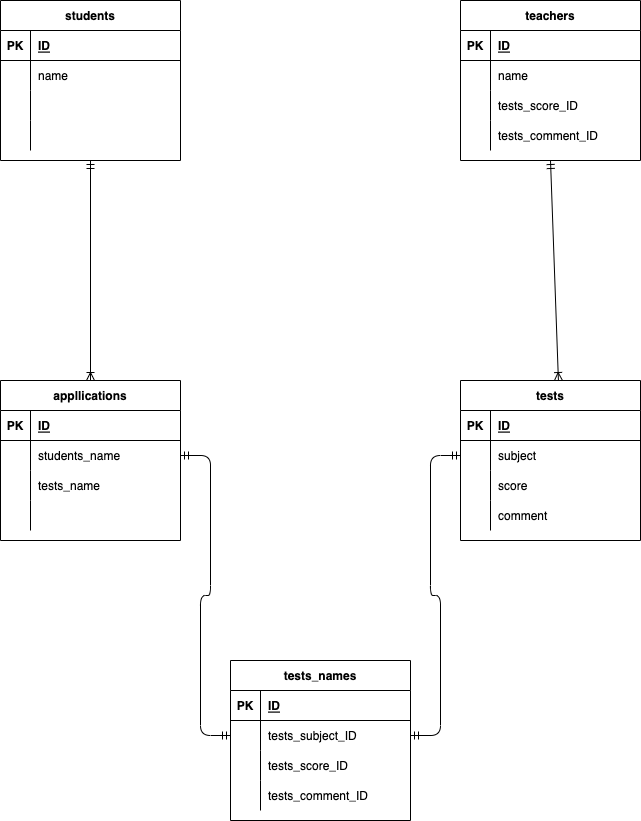

The diagram above was exported from draw.io. Its source (the exported page's mxGraphModel, read from the mxfile embedded in the PNG):
<mxGraphModel dx="723" dy="627" grid="1" gridSize="10" guides="1" tooltips="1" connect="1" arrows="1" fold="1" page="1" pageScale="1" pageWidth="827" pageHeight="1169" math="0" shadow="0">
  <root>
    <mxCell id="0" />
    <mxCell id="1" parent="0" />
    <mxCell id="2" value="students" style="shape=table;startSize=30;container=1;collapsible=1;childLayout=tableLayout;fixedRows=1;rowLines=0;fontStyle=1;align=center;resizeLast=1;" vertex="1" parent="1">
      <mxGeometry x="40" y="340" width="180" height="160" as="geometry" />
    </mxCell>
    <mxCell id="3" value="" style="shape=partialRectangle;collapsible=0;dropTarget=0;pointerEvents=0;fillColor=none;top=0;left=0;bottom=1;right=0;points=[[0,0.5],[1,0.5]];portConstraint=eastwest;" vertex="1" parent="2">
      <mxGeometry y="30" width="180" height="30" as="geometry" />
    </mxCell>
    <mxCell id="4" value="PK" style="shape=partialRectangle;connectable=0;fillColor=none;top=0;left=0;bottom=0;right=0;fontStyle=1;overflow=hidden;" vertex="1" parent="3">
      <mxGeometry width="30" height="30" as="geometry">
        <mxRectangle width="30" height="30" as="alternateBounds" />
      </mxGeometry>
    </mxCell>
    <mxCell id="5" value="ID" style="shape=partialRectangle;connectable=0;fillColor=none;top=0;left=0;bottom=0;right=0;align=left;spacingLeft=6;fontStyle=5;overflow=hidden;" vertex="1" parent="3">
      <mxGeometry x="30" width="150" height="30" as="geometry">
        <mxRectangle width="150" height="30" as="alternateBounds" />
      </mxGeometry>
    </mxCell>
    <mxCell id="6" value="" style="shape=partialRectangle;collapsible=0;dropTarget=0;pointerEvents=0;fillColor=none;top=0;left=0;bottom=0;right=0;points=[[0,0.5],[1,0.5]];portConstraint=eastwest;" vertex="1" parent="2">
      <mxGeometry y="60" width="180" height="30" as="geometry" />
    </mxCell>
    <mxCell id="7" value="" style="shape=partialRectangle;connectable=0;fillColor=none;top=0;left=0;bottom=0;right=0;editable=1;overflow=hidden;" vertex="1" parent="6">
      <mxGeometry width="30" height="30" as="geometry">
        <mxRectangle width="30" height="30" as="alternateBounds" />
      </mxGeometry>
    </mxCell>
    <mxCell id="8" value="name" style="shape=partialRectangle;connectable=0;fillColor=none;top=0;left=0;bottom=0;right=0;align=left;spacingLeft=6;overflow=hidden;" vertex="1" parent="6">
      <mxGeometry x="30" width="150" height="30" as="geometry">
        <mxRectangle width="150" height="30" as="alternateBounds" />
      </mxGeometry>
    </mxCell>
    <mxCell id="9" value="" style="shape=partialRectangle;collapsible=0;dropTarget=0;pointerEvents=0;fillColor=none;top=0;left=0;bottom=0;right=0;points=[[0,0.5],[1,0.5]];portConstraint=eastwest;" vertex="1" parent="2">
      <mxGeometry y="90" width="180" height="30" as="geometry" />
    </mxCell>
    <mxCell id="10" value="" style="shape=partialRectangle;connectable=0;fillColor=none;top=0;left=0;bottom=0;right=0;editable=1;overflow=hidden;" vertex="1" parent="9">
      <mxGeometry width="30" height="30" as="geometry">
        <mxRectangle width="30" height="30" as="alternateBounds" />
      </mxGeometry>
    </mxCell>
    <mxCell id="11" value="" style="shape=partialRectangle;connectable=0;fillColor=none;top=0;left=0;bottom=0;right=0;align=left;spacingLeft=6;overflow=hidden;" vertex="1" parent="9">
      <mxGeometry x="30" width="150" height="30" as="geometry">
        <mxRectangle width="150" height="30" as="alternateBounds" />
      </mxGeometry>
    </mxCell>
    <mxCell id="12" value="" style="shape=partialRectangle;collapsible=0;dropTarget=0;pointerEvents=0;fillColor=none;top=0;left=0;bottom=0;right=0;points=[[0,0.5],[1,0.5]];portConstraint=eastwest;" vertex="1" parent="2">
      <mxGeometry y="120" width="180" height="30" as="geometry" />
    </mxCell>
    <mxCell id="13" value="" style="shape=partialRectangle;connectable=0;fillColor=none;top=0;left=0;bottom=0;right=0;editable=1;overflow=hidden;" vertex="1" parent="12">
      <mxGeometry width="30" height="30" as="geometry">
        <mxRectangle width="30" height="30" as="alternateBounds" />
      </mxGeometry>
    </mxCell>
    <mxCell id="14" value="" style="shape=partialRectangle;connectable=0;fillColor=none;top=0;left=0;bottom=0;right=0;align=left;spacingLeft=6;overflow=hidden;" vertex="1" parent="12">
      <mxGeometry x="30" width="150" height="30" as="geometry">
        <mxRectangle width="150" height="30" as="alternateBounds" />
      </mxGeometry>
    </mxCell>
    <mxCell id="28" value="teachers" style="shape=table;startSize=30;container=1;collapsible=1;childLayout=tableLayout;fixedRows=1;rowLines=0;fontStyle=1;align=center;resizeLast=1;" vertex="1" parent="1">
      <mxGeometry x="500" y="340" width="180" height="160" as="geometry" />
    </mxCell>
    <mxCell id="29" value="" style="shape=partialRectangle;collapsible=0;dropTarget=0;pointerEvents=0;fillColor=none;top=0;left=0;bottom=1;right=0;points=[[0,0.5],[1,0.5]];portConstraint=eastwest;" vertex="1" parent="28">
      <mxGeometry y="30" width="180" height="30" as="geometry" />
    </mxCell>
    <mxCell id="30" value="PK" style="shape=partialRectangle;connectable=0;fillColor=none;top=0;left=0;bottom=0;right=0;fontStyle=1;overflow=hidden;" vertex="1" parent="29">
      <mxGeometry width="30" height="30" as="geometry">
        <mxRectangle width="30" height="30" as="alternateBounds" />
      </mxGeometry>
    </mxCell>
    <mxCell id="31" value="ID" style="shape=partialRectangle;connectable=0;fillColor=none;top=0;left=0;bottom=0;right=0;align=left;spacingLeft=6;fontStyle=5;overflow=hidden;" vertex="1" parent="29">
      <mxGeometry x="30" width="150" height="30" as="geometry">
        <mxRectangle width="150" height="30" as="alternateBounds" />
      </mxGeometry>
    </mxCell>
    <mxCell id="32" value="" style="shape=partialRectangle;collapsible=0;dropTarget=0;pointerEvents=0;fillColor=none;top=0;left=0;bottom=0;right=0;points=[[0,0.5],[1,0.5]];portConstraint=eastwest;" vertex="1" parent="28">
      <mxGeometry y="60" width="180" height="30" as="geometry" />
    </mxCell>
    <mxCell id="33" value="" style="shape=partialRectangle;connectable=0;fillColor=none;top=0;left=0;bottom=0;right=0;editable=1;overflow=hidden;" vertex="1" parent="32">
      <mxGeometry width="30" height="30" as="geometry">
        <mxRectangle width="30" height="30" as="alternateBounds" />
      </mxGeometry>
    </mxCell>
    <mxCell id="34" value="name" style="shape=partialRectangle;connectable=0;fillColor=none;top=0;left=0;bottom=0;right=0;align=left;spacingLeft=6;overflow=hidden;" vertex="1" parent="32">
      <mxGeometry x="30" width="150" height="30" as="geometry">
        <mxRectangle width="150" height="30" as="alternateBounds" />
      </mxGeometry>
    </mxCell>
    <mxCell id="35" value="" style="shape=partialRectangle;collapsible=0;dropTarget=0;pointerEvents=0;fillColor=none;top=0;left=0;bottom=0;right=0;points=[[0,0.5],[1,0.5]];portConstraint=eastwest;" vertex="1" parent="28">
      <mxGeometry y="90" width="180" height="30" as="geometry" />
    </mxCell>
    <mxCell id="36" value="" style="shape=partialRectangle;connectable=0;fillColor=none;top=0;left=0;bottom=0;right=0;editable=1;overflow=hidden;" vertex="1" parent="35">
      <mxGeometry width="30" height="30" as="geometry">
        <mxRectangle width="30" height="30" as="alternateBounds" />
      </mxGeometry>
    </mxCell>
    <mxCell id="37" value="tests_score_ID" style="shape=partialRectangle;connectable=0;fillColor=none;top=0;left=0;bottom=0;right=0;align=left;spacingLeft=6;overflow=hidden;" vertex="1" parent="35">
      <mxGeometry x="30" width="150" height="30" as="geometry">
        <mxRectangle width="150" height="30" as="alternateBounds" />
      </mxGeometry>
    </mxCell>
    <mxCell id="38" value="" style="shape=partialRectangle;collapsible=0;dropTarget=0;pointerEvents=0;fillColor=none;top=0;left=0;bottom=0;right=0;points=[[0,0.5],[1,0.5]];portConstraint=eastwest;" vertex="1" parent="28">
      <mxGeometry y="120" width="180" height="30" as="geometry" />
    </mxCell>
    <mxCell id="39" value="" style="shape=partialRectangle;connectable=0;fillColor=none;top=0;left=0;bottom=0;right=0;editable=1;overflow=hidden;" vertex="1" parent="38">
      <mxGeometry width="30" height="30" as="geometry">
        <mxRectangle width="30" height="30" as="alternateBounds" />
      </mxGeometry>
    </mxCell>
    <mxCell id="40" value="tests_comment_ID" style="shape=partialRectangle;connectable=0;fillColor=none;top=0;left=0;bottom=0;right=0;align=left;spacingLeft=6;overflow=hidden;" vertex="1" parent="38">
      <mxGeometry x="30" width="150" height="30" as="geometry">
        <mxRectangle width="150" height="30" as="alternateBounds" />
      </mxGeometry>
    </mxCell>
    <mxCell id="41" value="tests" style="shape=table;startSize=30;container=1;collapsible=1;childLayout=tableLayout;fixedRows=1;rowLines=0;fontStyle=1;align=center;resizeLast=1;" vertex="1" parent="1">
      <mxGeometry x="500" y="720" width="180" height="160" as="geometry" />
    </mxCell>
    <mxCell id="42" value="" style="shape=partialRectangle;collapsible=0;dropTarget=0;pointerEvents=0;fillColor=none;top=0;left=0;bottom=1;right=0;points=[[0,0.5],[1,0.5]];portConstraint=eastwest;" vertex="1" parent="41">
      <mxGeometry y="30" width="180" height="30" as="geometry" />
    </mxCell>
    <mxCell id="43" value="PK" style="shape=partialRectangle;connectable=0;fillColor=none;top=0;left=0;bottom=0;right=0;fontStyle=1;overflow=hidden;" vertex="1" parent="42">
      <mxGeometry width="30" height="30" as="geometry">
        <mxRectangle width="30" height="30" as="alternateBounds" />
      </mxGeometry>
    </mxCell>
    <mxCell id="44" value="ID" style="shape=partialRectangle;connectable=0;fillColor=none;top=0;left=0;bottom=0;right=0;align=left;spacingLeft=6;fontStyle=5;overflow=hidden;" vertex="1" parent="42">
      <mxGeometry x="30" width="150" height="30" as="geometry">
        <mxRectangle width="150" height="30" as="alternateBounds" />
      </mxGeometry>
    </mxCell>
    <mxCell id="45" value="" style="shape=partialRectangle;collapsible=0;dropTarget=0;pointerEvents=0;fillColor=none;top=0;left=0;bottom=0;right=0;points=[[0,0.5],[1,0.5]];portConstraint=eastwest;" vertex="1" parent="41">
      <mxGeometry y="60" width="180" height="30" as="geometry" />
    </mxCell>
    <mxCell id="46" value="" style="shape=partialRectangle;connectable=0;fillColor=none;top=0;left=0;bottom=0;right=0;editable=1;overflow=hidden;" vertex="1" parent="45">
      <mxGeometry width="30" height="30" as="geometry">
        <mxRectangle width="30" height="30" as="alternateBounds" />
      </mxGeometry>
    </mxCell>
    <mxCell id="47" value="subject" style="shape=partialRectangle;connectable=0;fillColor=none;top=0;left=0;bottom=0;right=0;align=left;spacingLeft=6;overflow=hidden;" vertex="1" parent="45">
      <mxGeometry x="30" width="150" height="30" as="geometry">
        <mxRectangle width="150" height="30" as="alternateBounds" />
      </mxGeometry>
    </mxCell>
    <mxCell id="51" value="" style="shape=partialRectangle;collapsible=0;dropTarget=0;pointerEvents=0;fillColor=none;top=0;left=0;bottom=0;right=0;points=[[0,0.5],[1,0.5]];portConstraint=eastwest;" vertex="1" parent="41">
      <mxGeometry y="90" width="180" height="30" as="geometry" />
    </mxCell>
    <mxCell id="52" value="" style="shape=partialRectangle;connectable=0;fillColor=none;top=0;left=0;bottom=0;right=0;editable=1;overflow=hidden;" vertex="1" parent="51">
      <mxGeometry width="30" height="30" as="geometry">
        <mxRectangle width="30" height="30" as="alternateBounds" />
      </mxGeometry>
    </mxCell>
    <mxCell id="53" value="score" style="shape=partialRectangle;connectable=0;fillColor=none;top=0;left=0;bottom=0;right=0;align=left;spacingLeft=6;overflow=hidden;" vertex="1" parent="51">
      <mxGeometry x="30" width="150" height="30" as="geometry">
        <mxRectangle width="150" height="30" as="alternateBounds" />
      </mxGeometry>
    </mxCell>
    <mxCell id="48" value="" style="shape=partialRectangle;collapsible=0;dropTarget=0;pointerEvents=0;fillColor=none;top=0;left=0;bottom=0;right=0;points=[[0,0.5],[1,0.5]];portConstraint=eastwest;" vertex="1" parent="41">
      <mxGeometry y="120" width="180" height="30" as="geometry" />
    </mxCell>
    <mxCell id="49" value="" style="shape=partialRectangle;connectable=0;fillColor=none;top=0;left=0;bottom=0;right=0;editable=1;overflow=hidden;" vertex="1" parent="48">
      <mxGeometry width="30" height="30" as="geometry">
        <mxRectangle width="30" height="30" as="alternateBounds" />
      </mxGeometry>
    </mxCell>
    <mxCell id="50" value="comment" style="shape=partialRectangle;connectable=0;fillColor=none;top=0;left=0;bottom=0;right=0;align=left;spacingLeft=6;overflow=hidden;" vertex="1" parent="48">
      <mxGeometry x="30" width="150" height="30" as="geometry">
        <mxRectangle width="150" height="30" as="alternateBounds" />
      </mxGeometry>
    </mxCell>
    <mxCell id="85" value="tests_names" style="shape=table;startSize=30;container=1;collapsible=1;childLayout=tableLayout;fixedRows=1;rowLines=0;fontStyle=1;align=center;resizeLast=1;" vertex="1" parent="1">
      <mxGeometry x="270" y="1000" width="180" height="160" as="geometry" />
    </mxCell>
    <mxCell id="86" value="" style="shape=partialRectangle;collapsible=0;dropTarget=0;pointerEvents=0;fillColor=none;top=0;left=0;bottom=1;right=0;points=[[0,0.5],[1,0.5]];portConstraint=eastwest;" vertex="1" parent="85">
      <mxGeometry y="30" width="180" height="30" as="geometry" />
    </mxCell>
    <mxCell id="87" value="PK" style="shape=partialRectangle;connectable=0;fillColor=none;top=0;left=0;bottom=0;right=0;fontStyle=1;overflow=hidden;" vertex="1" parent="86">
      <mxGeometry width="30" height="30" as="geometry">
        <mxRectangle width="30" height="30" as="alternateBounds" />
      </mxGeometry>
    </mxCell>
    <mxCell id="88" value="ID" style="shape=partialRectangle;connectable=0;fillColor=none;top=0;left=0;bottom=0;right=0;align=left;spacingLeft=6;fontStyle=5;overflow=hidden;" vertex="1" parent="86">
      <mxGeometry x="30" width="150" height="30" as="geometry">
        <mxRectangle width="150" height="30" as="alternateBounds" />
      </mxGeometry>
    </mxCell>
    <mxCell id="92" value="" style="shape=partialRectangle;collapsible=0;dropTarget=0;pointerEvents=0;fillColor=none;top=0;left=0;bottom=0;right=0;points=[[0,0.5],[1,0.5]];portConstraint=eastwest;" vertex="1" parent="85">
      <mxGeometry y="60" width="180" height="30" as="geometry" />
    </mxCell>
    <mxCell id="93" value="" style="shape=partialRectangle;connectable=0;fillColor=none;top=0;left=0;bottom=0;right=0;editable=1;overflow=hidden;" vertex="1" parent="92">
      <mxGeometry width="30" height="30" as="geometry">
        <mxRectangle width="30" height="30" as="alternateBounds" />
      </mxGeometry>
    </mxCell>
    <mxCell id="94" value="tests_subject_ID" style="shape=partialRectangle;connectable=0;fillColor=none;top=0;left=0;bottom=0;right=0;align=left;spacingLeft=6;overflow=hidden;" vertex="1" parent="92">
      <mxGeometry x="30" width="150" height="30" as="geometry">
        <mxRectangle width="150" height="30" as="alternateBounds" />
      </mxGeometry>
    </mxCell>
    <mxCell id="89" value="" style="shape=partialRectangle;collapsible=0;dropTarget=0;pointerEvents=0;fillColor=none;top=0;left=0;bottom=0;right=0;points=[[0,0.5],[1,0.5]];portConstraint=eastwest;" vertex="1" parent="85">
      <mxGeometry y="90" width="180" height="30" as="geometry" />
    </mxCell>
    <mxCell id="90" value="" style="shape=partialRectangle;connectable=0;fillColor=none;top=0;left=0;bottom=0;right=0;editable=1;overflow=hidden;" vertex="1" parent="89">
      <mxGeometry width="30" height="30" as="geometry">
        <mxRectangle width="30" height="30" as="alternateBounds" />
      </mxGeometry>
    </mxCell>
    <mxCell id="91" value="tests_score_ID" style="shape=partialRectangle;connectable=0;fillColor=none;top=0;left=0;bottom=0;right=0;align=left;spacingLeft=6;overflow=hidden;" vertex="1" parent="89">
      <mxGeometry x="30" width="150" height="30" as="geometry">
        <mxRectangle width="150" height="30" as="alternateBounds" />
      </mxGeometry>
    </mxCell>
    <mxCell id="95" value="" style="shape=partialRectangle;collapsible=0;dropTarget=0;pointerEvents=0;fillColor=none;top=0;left=0;bottom=0;right=0;points=[[0,0.5],[1,0.5]];portConstraint=eastwest;" vertex="1" parent="85">
      <mxGeometry y="120" width="180" height="30" as="geometry" />
    </mxCell>
    <mxCell id="96" value="" style="shape=partialRectangle;connectable=0;fillColor=none;top=0;left=0;bottom=0;right=0;editable=1;overflow=hidden;" vertex="1" parent="95">
      <mxGeometry width="30" height="30" as="geometry">
        <mxRectangle width="30" height="30" as="alternateBounds" />
      </mxGeometry>
    </mxCell>
    <mxCell id="97" value="tests_comment_ID" style="shape=partialRectangle;connectable=0;fillColor=none;top=0;left=0;bottom=0;right=0;align=left;spacingLeft=6;overflow=hidden;" vertex="1" parent="95">
      <mxGeometry x="30" width="150" height="30" as="geometry">
        <mxRectangle width="150" height="30" as="alternateBounds" />
      </mxGeometry>
    </mxCell>
    <mxCell id="98" value="" style="fontSize=12;html=1;endArrow=ERoneToMany;startArrow=ERmandOne;exitX=0.5;exitY=1;exitDx=0;exitDy=0;entryX=0.5;entryY=0;entryDx=0;entryDy=0;" edge="1" parent="1" source="2" target="99">
      <mxGeometry width="100" height="100" relative="1" as="geometry">
        <mxPoint x="300" y="670" as="sourcePoint" />
        <mxPoint x="240" y="670" as="targetPoint" />
      </mxGeometry>
    </mxCell>
    <mxCell id="99" value="appllications" style="shape=table;startSize=30;container=1;collapsible=1;childLayout=tableLayout;fixedRows=1;rowLines=0;fontStyle=1;align=center;resizeLast=1;" vertex="1" parent="1">
      <mxGeometry x="40" y="720" width="180" height="160" as="geometry" />
    </mxCell>
    <mxCell id="100" value="" style="shape=partialRectangle;collapsible=0;dropTarget=0;pointerEvents=0;fillColor=none;top=0;left=0;bottom=1;right=0;points=[[0,0.5],[1,0.5]];portConstraint=eastwest;" vertex="1" parent="99">
      <mxGeometry y="30" width="180" height="30" as="geometry" />
    </mxCell>
    <mxCell id="101" value="PK" style="shape=partialRectangle;connectable=0;fillColor=none;top=0;left=0;bottom=0;right=0;fontStyle=1;overflow=hidden;" vertex="1" parent="100">
      <mxGeometry width="30" height="30" as="geometry">
        <mxRectangle width="30" height="30" as="alternateBounds" />
      </mxGeometry>
    </mxCell>
    <mxCell id="102" value="ID" style="shape=partialRectangle;connectable=0;fillColor=none;top=0;left=0;bottom=0;right=0;align=left;spacingLeft=6;fontStyle=5;overflow=hidden;" vertex="1" parent="100">
      <mxGeometry x="30" width="150" height="30" as="geometry">
        <mxRectangle width="150" height="30" as="alternateBounds" />
      </mxGeometry>
    </mxCell>
    <mxCell id="103" value="" style="shape=partialRectangle;collapsible=0;dropTarget=0;pointerEvents=0;fillColor=none;top=0;left=0;bottom=0;right=0;points=[[0,0.5],[1,0.5]];portConstraint=eastwest;" vertex="1" parent="99">
      <mxGeometry y="60" width="180" height="30" as="geometry" />
    </mxCell>
    <mxCell id="104" value="" style="shape=partialRectangle;connectable=0;fillColor=none;top=0;left=0;bottom=0;right=0;editable=1;overflow=hidden;" vertex="1" parent="103">
      <mxGeometry width="30" height="30" as="geometry">
        <mxRectangle width="30" height="30" as="alternateBounds" />
      </mxGeometry>
    </mxCell>
    <mxCell id="105" value="students_name" style="shape=partialRectangle;connectable=0;fillColor=none;top=0;left=0;bottom=0;right=0;align=left;spacingLeft=6;overflow=hidden;" vertex="1" parent="103">
      <mxGeometry x="30" width="150" height="30" as="geometry">
        <mxRectangle width="150" height="30" as="alternateBounds" />
      </mxGeometry>
    </mxCell>
    <mxCell id="106" value="" style="shape=partialRectangle;collapsible=0;dropTarget=0;pointerEvents=0;fillColor=none;top=0;left=0;bottom=0;right=0;points=[[0,0.5],[1,0.5]];portConstraint=eastwest;" vertex="1" parent="99">
      <mxGeometry y="90" width="180" height="30" as="geometry" />
    </mxCell>
    <mxCell id="107" value="" style="shape=partialRectangle;connectable=0;fillColor=none;top=0;left=0;bottom=0;right=0;editable=1;overflow=hidden;" vertex="1" parent="106">
      <mxGeometry width="30" height="30" as="geometry">
        <mxRectangle width="30" height="30" as="alternateBounds" />
      </mxGeometry>
    </mxCell>
    <mxCell id="108" value="tests_name" style="shape=partialRectangle;connectable=0;fillColor=none;top=0;left=0;bottom=0;right=0;align=left;spacingLeft=6;overflow=hidden;" vertex="1" parent="106">
      <mxGeometry x="30" width="150" height="30" as="geometry">
        <mxRectangle width="150" height="30" as="alternateBounds" />
      </mxGeometry>
    </mxCell>
    <mxCell id="109" value="" style="shape=partialRectangle;collapsible=0;dropTarget=0;pointerEvents=0;fillColor=none;top=0;left=0;bottom=0;right=0;points=[[0,0.5],[1,0.5]];portConstraint=eastwest;" vertex="1" parent="99">
      <mxGeometry y="120" width="180" height="30" as="geometry" />
    </mxCell>
    <mxCell id="110" value="" style="shape=partialRectangle;connectable=0;fillColor=none;top=0;left=0;bottom=0;right=0;editable=1;overflow=hidden;" vertex="1" parent="109">
      <mxGeometry width="30" height="30" as="geometry">
        <mxRectangle width="30" height="30" as="alternateBounds" />
      </mxGeometry>
    </mxCell>
    <mxCell id="111" value="" style="shape=partialRectangle;connectable=0;fillColor=none;top=0;left=0;bottom=0;right=0;align=left;spacingLeft=6;overflow=hidden;" vertex="1" parent="109">
      <mxGeometry x="30" width="150" height="30" as="geometry">
        <mxRectangle width="150" height="30" as="alternateBounds" />
      </mxGeometry>
    </mxCell>
    <mxCell id="112" value="" style="edgeStyle=entityRelationEdgeStyle;fontSize=12;html=1;endArrow=ERmandOne;startArrow=ERmandOne;entryX=0;entryY=0.5;entryDx=0;entryDy=0;exitX=1;exitY=0.5;exitDx=0;exitDy=0;" edge="1" parent="1" source="92" target="45">
      <mxGeometry width="100" height="100" relative="1" as="geometry">
        <mxPoint x="300" y="970" as="sourcePoint" />
        <mxPoint x="400" y="870" as="targetPoint" />
      </mxGeometry>
    </mxCell>
    <mxCell id="113" value="" style="edgeStyle=entityRelationEdgeStyle;fontSize=12;html=1;endArrow=ERmandOne;startArrow=ERmandOne;entryX=1;entryY=0.5;entryDx=0;entryDy=0;exitX=0;exitY=0.5;exitDx=0;exitDy=0;" edge="1" parent="1" source="92" target="103">
      <mxGeometry width="100" height="100" relative="1" as="geometry">
        <mxPoint x="300" y="970" as="sourcePoint" />
        <mxPoint x="400" y="870" as="targetPoint" />
      </mxGeometry>
    </mxCell>
    <mxCell id="114" value="" style="fontSize=12;html=1;endArrow=ERoneToMany;startArrow=ERmandOne;entryX=0.544;entryY=0;entryDx=0;entryDy=0;entryPerimeter=0;exitX=0.5;exitY=1;exitDx=0;exitDy=0;" edge="1" parent="1" source="28" target="41">
      <mxGeometry width="100" height="100" relative="1" as="geometry">
        <mxPoint x="300" y="730" as="sourcePoint" />
        <mxPoint x="400" y="630" as="targetPoint" />
      </mxGeometry>
    </mxCell>
  </root>
</mxGraphModel>